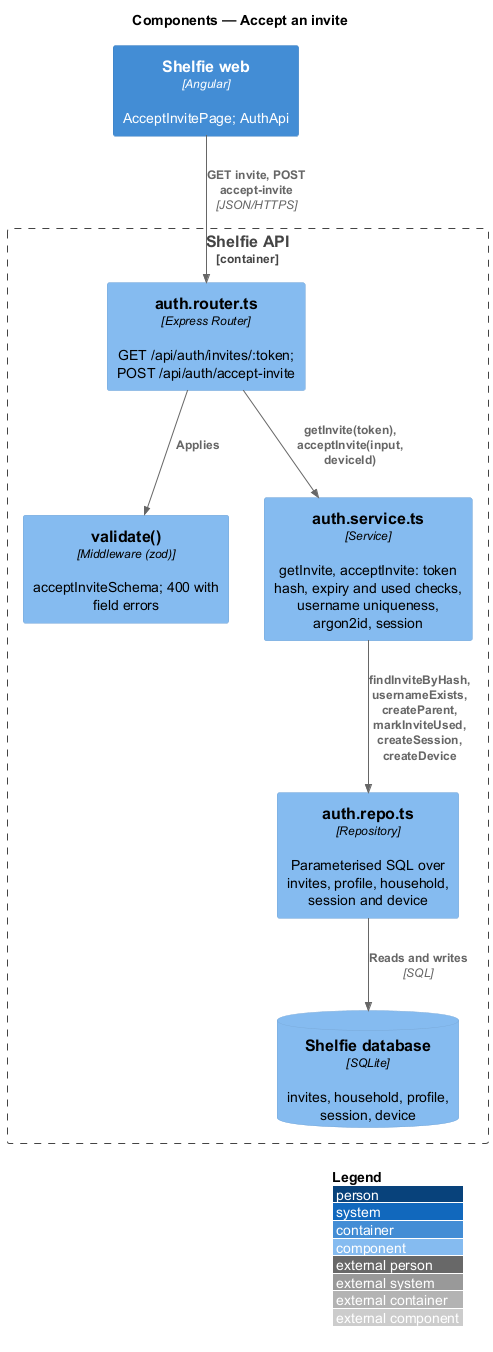

The diagram above was rendered by PlantUML. Its source (embedded in the PNG):
@startuml
!include <C4/C4_Component>
LAYOUT_WITH_LEGEND()
title Components — Accept an invite

Container(web, "Shelfie web", "Angular", "AcceptInvitePage; AuthApi")
Container_Boundary(api, "Shelfie API") {
  Component(router, "auth.router.ts", "Express Router", "GET /api/auth/invites/:token; POST /api/auth/accept-invite")
  Component(validate, "validate()", "Middleware (zod)", "acceptInviteSchema; 400 with field errors")
  Component(service, "auth.service.ts", "Service", "getInvite, acceptInvite: token hash, expiry and used checks, username uniqueness, argon2id, session")
  Component(repo, "auth.repo.ts", "Repository", "Parameterised SQL over invites, profile, household, session and device")
  ComponentDb(db, "Shelfie database", "SQLite", "invites, household, profile, session, device")
}
Rel(web, router, "GET invite, POST accept-invite", "JSON/HTTPS")
Rel(router, validate, "Applies")
Rel(router, service, "getInvite(token), acceptInvite(input, deviceId)")
Rel(service, repo, "findInviteByHash, usernameExists, createParent, markInviteUsed, createSession, createDevice")
Rel(repo, db, "Reads and writes", "SQL")
@enduml